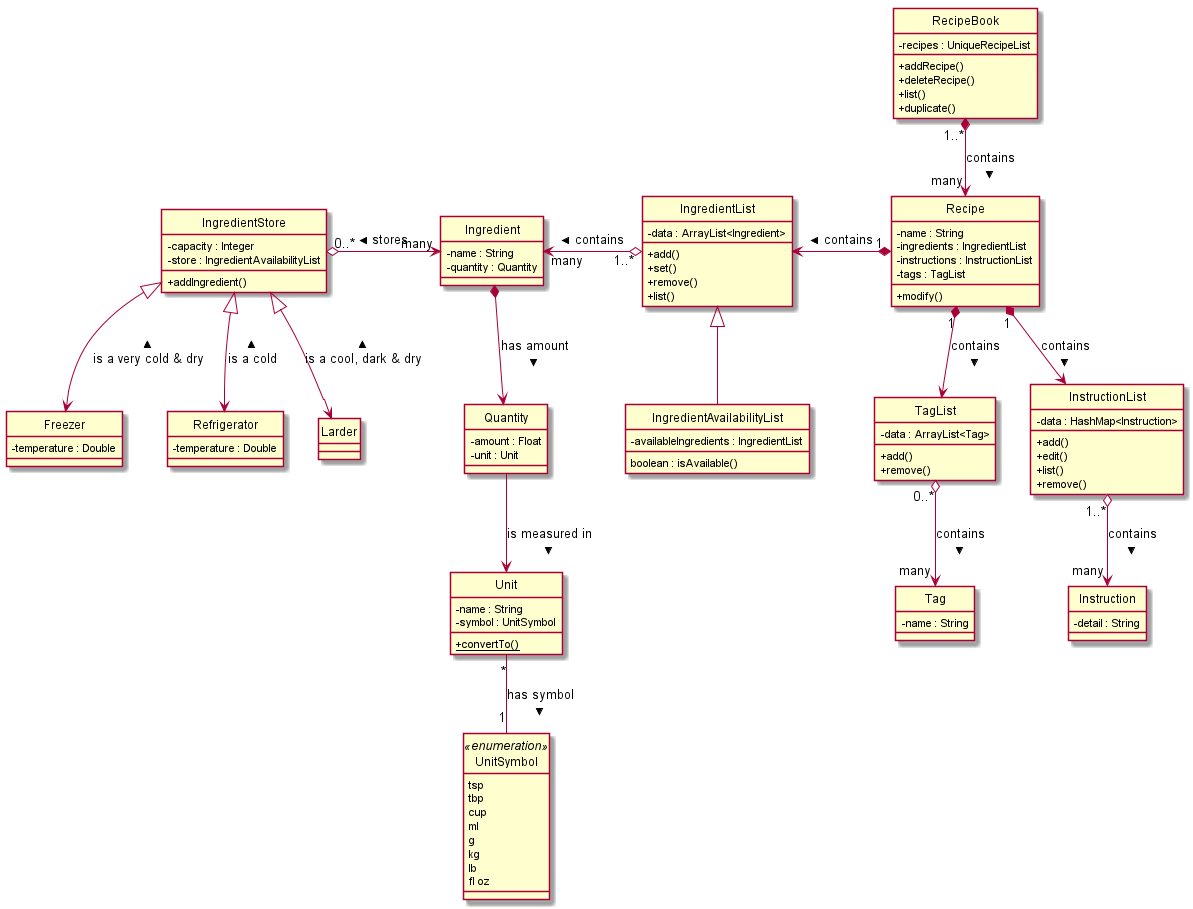

The diagram above was rendered by PlantUML. Its source (embedded in the PNG):
@startuml BasicRecipeDiagram
show members

hide circle
skinparam classAttributeIconSize 0

class RecipeBook {
    -recipes : UniqueRecipeList
    +addRecipe()
    +deleteRecipe()
    +list()
    +duplicate()
}

RecipeBook "1..*" *--> "many" Recipe : contains >

class Recipe {
    -name : String
    -ingredients : IngredientList
    -instructions : InstructionList
    -tags : TagList
    +modify()
}

class IngredientList {
    -data : ArrayList<Ingredient>
    +add()
    +set()
    +remove()
    +list()
}

class Ingredient {
    -name : String
    -quantity : Quantity
}

IngredientStore <|--> Freezer : is a very cold & dry <
IngredientStore <|--> Refrigerator : is a cold <
IngredientStore <|--> Larder : is a cool, dark & dry <
IngredientStore "0..*" o-r-> "many" Ingredient : stores <

class InstructionList {
    -data : HashMap<Instruction>
    +add()
    +edit()
    +list()
    +remove()
}

class Instruction {
    -detail : String
}

class TagList {
    -data : ArrayList<Tag>
    +add()
    +remove()
}

class Tag {
    -name : String
}

TagList "0..*" o--> "many" Tag : contains >


class Quantity {
    -amount : Float
    -unit : Unit
}

class Unit {
    -name : String
    -symbol : UnitSymbol
    {static} +convertTo()
}

enum UnitSymbol <<enumeration>> {
    tsp
    tbp
    cup
    ml
    g
    kg
    lb
    fl oz
}

Recipe "1" *-l-> IngredientList : contains >
Recipe "1" *--> InstructionList : contains >
Recipe "1" *--> TagList : contains >


IngredientList "1..*" o-l-> "many" Ingredient : contains >
InstructionList "1..*" o--> "many" Instruction : contains >

Ingredient  *--> Quantity : has amount >
Quantity --> Unit : is measured in >
Unit "*" -- "1" UnitSymbol : has symbol >

class Larder {

}

class Refrigerator {
    -temperature : Double
}

class Freezer {
    -temperature : Double
}

class IngredientStore {
    -capacity : Integer
    -store : IngredientAvailabilityList
    +addIngredient()
}

class IngredientAvailabilityList {
    -availableIngredients : IngredientList
    boolean : isAvailable()
}

IngredientList <|-- IngredientAvailabilityList

@enduml